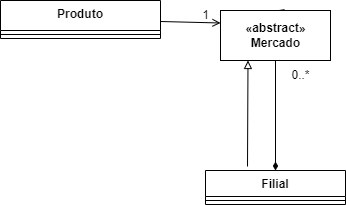

The diagram above was exported from draw.io. Its source (the exported page's mxGraphModel, read from the mxfile embedded in the PNG):
<mxGraphModel dx="2062" dy="786" grid="1" gridSize="10" guides="1" tooltips="1" connect="1" arrows="1" fold="1" page="1" pageScale="1" pageWidth="827" pageHeight="1169" math="0" shadow="0">
  <root>
    <mxCell id="0" />
    <mxCell id="1" parent="0" />
    <mxCell id="9y7rcCZQJlw2JOS2vbVJ-15" style="edgeStyle=none;rounded=0;orthogonalLoop=1;jettySize=auto;html=1;exitX=0.75;exitY=1;exitDx=0;exitDy=0;entryX=0.5;entryY=0;entryDx=0;entryDy=0;endArrow=block;endFill=0;" edge="1" parent="1" target="9y7rcCZQJlw2JOS2vbVJ-13">
      <mxGeometry relative="1" as="geometry">
        <mxPoint x="467.5" y="284" as="sourcePoint" />
      </mxGeometry>
    </mxCell>
    <mxCell id="9y7rcCZQJlw2JOS2vbVJ-18" style="edgeStyle=none;rounded=0;orthogonalLoop=1;jettySize=auto;html=1;exitX=0;exitY=0.25;exitDx=0;exitDy=0;endArrow=none;endFill=0;startArrow=open;startFill=0;" edge="1" parent="1" source="9y7rcCZQJlw2JOS2vbVJ-13" target="9y7rcCZQJlw2JOS2vbVJ-5">
      <mxGeometry relative="1" as="geometry" />
    </mxCell>
    <mxCell id="9y7rcCZQJlw2JOS2vbVJ-5" value="Produto" style="swimlane;fontStyle=1;align=center;verticalAlign=top;childLayout=stackLayout;horizontal=1;startSize=30;horizontalStack=0;resizeParent=1;resizeParentMax=0;resizeLast=0;collapsible=1;marginBottom=0;" vertex="1" parent="1">
      <mxGeometry x="150" y="260" width="160" height="38" as="geometry" />
    </mxCell>
    <mxCell id="9y7rcCZQJlw2JOS2vbVJ-6" value="" style="line;strokeWidth=1;fillColor=none;align=left;verticalAlign=middle;spacingTop=-1;spacingLeft=3;spacingRight=3;rotatable=0;labelPosition=right;points=[];portConstraint=eastwest;strokeColor=inherit;" vertex="1" parent="9y7rcCZQJlw2JOS2vbVJ-5">
      <mxGeometry y="30" width="160" height="8" as="geometry" />
    </mxCell>
    <mxCell id="9y7rcCZQJlw2JOS2vbVJ-14" style="rounded=0;orthogonalLoop=1;jettySize=auto;html=1;exitX=0.5;exitY=0;exitDx=0;exitDy=0;entryX=0.5;entryY=1;entryDx=0;entryDy=0;endArrow=open;endFill=0;startArrow=none;" edge="1" parent="1" source="9y7rcCZQJlw2JOS2vbVJ-13">
      <mxGeometry relative="1" as="geometry">
        <mxPoint x="425" y="284" as="targetPoint" />
      </mxGeometry>
    </mxCell>
    <mxCell id="9y7rcCZQJlw2JOS2vbVJ-22" style="edgeStyle=none;rounded=0;orthogonalLoop=1;jettySize=auto;html=1;entryX=0.25;entryY=1;entryDx=0;entryDy=0;startArrow=none;startFill=0;endArrow=block;endFill=0;exitX=0.3;exitY=-0.118;exitDx=0;exitDy=0;exitPerimeter=0;" edge="1" parent="1" source="9y7rcCZQJlw2JOS2vbVJ-11" target="9y7rcCZQJlw2JOS2vbVJ-13">
      <mxGeometry relative="1" as="geometry" />
    </mxCell>
    <mxCell id="9y7rcCZQJlw2JOS2vbVJ-11" value="Filial" style="swimlane;fontStyle=1;align=center;verticalAlign=top;childLayout=stackLayout;horizontal=1;startSize=26;horizontalStack=0;resizeParent=1;resizeParentMax=0;resizeLast=0;collapsible=1;marginBottom=0;" vertex="1" parent="1">
      <mxGeometry x="355" y="430" width="140" height="34" as="geometry" />
    </mxCell>
    <mxCell id="9y7rcCZQJlw2JOS2vbVJ-12" value="" style="line;strokeWidth=1;fillColor=none;align=left;verticalAlign=middle;spacingTop=-1;spacingLeft=3;spacingRight=3;rotatable=0;labelPosition=right;points=[];portConstraint=eastwest;strokeColor=inherit;" vertex="1" parent="9y7rcCZQJlw2JOS2vbVJ-11">
      <mxGeometry y="26" width="140" height="8" as="geometry" />
    </mxCell>
    <mxCell id="9y7rcCZQJlw2JOS2vbVJ-19" value="1" style="text;html=1;align=center;verticalAlign=middle;resizable=0;points=[];autosize=1;strokeColor=none;fillColor=none;" vertex="1" parent="1">
      <mxGeometry x="340" y="260" width="30" height="30" as="geometry" />
    </mxCell>
    <mxCell id="9y7rcCZQJlw2JOS2vbVJ-13" value="&lt;span style=&quot;font-weight: 700;&quot;&gt;«abstract»&lt;/span&gt;&lt;br style=&quot;padding: 0px; margin: 0px; font-weight: 700;&quot;&gt;&lt;span style=&quot;font-weight: 700;&quot;&gt;Mercado&lt;/span&gt;" style="html=1;" vertex="1" parent="1">
      <mxGeometry x="370" y="270" width="110" height="50" as="geometry" />
    </mxCell>
    <mxCell id="9y7rcCZQJlw2JOS2vbVJ-21" value="" style="rounded=0;orthogonalLoop=1;jettySize=auto;html=1;entryX=0.5;entryY=1;entryDx=0;entryDy=0;endArrow=none;endFill=0;exitX=0.5;exitY=0;exitDx=0;exitDy=0;startArrow=diamondThin;startFill=1;" edge="1" parent="1" source="9y7rcCZQJlw2JOS2vbVJ-11" target="9y7rcCZQJlw2JOS2vbVJ-13">
      <mxGeometry relative="1" as="geometry">
        <mxPoint x="420" y="420" as="sourcePoint" />
        <mxPoint x="425" y="284" as="targetPoint" />
      </mxGeometry>
    </mxCell>
    <mxCell id="9y7rcCZQJlw2JOS2vbVJ-23" value="0..*" style="text;html=1;align=center;verticalAlign=middle;resizable=0;points=[];autosize=1;strokeColor=none;fillColor=none;" vertex="1" parent="1">
      <mxGeometry x="430" y="320" width="40" height="30" as="geometry" />
    </mxCell>
  </root>
</mxGraphModel>